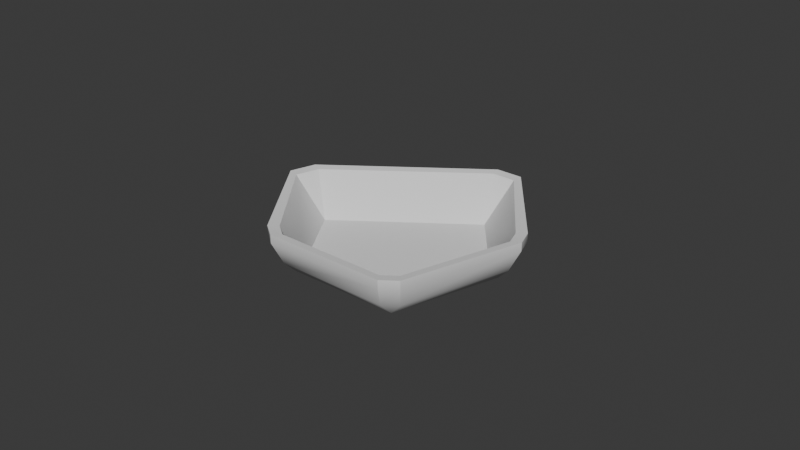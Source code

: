 # Source: weigh_boat_small.blend  (saved by Blender 4.1.23; exported with 4.5.12 LTS)
import bpy
from mathutils import Matrix  # noqa: F401  (used for matrix-valued properties, if any)

bpy.ops.wm.read_factory_settings(use_empty=True)
scene = bpy.context.scene
scene.name = 'Scene'

# ---- collections
col_collection = bpy.data.collections.new('Collection'); scene.collection.children.link(col_collection)

# ---- world
world_world = bpy.data.worlds.new('World'); scene.world = world_world
world_world.use_nodes = True; world_world.node_tree.nodes.clear()
_N = world_world.node_tree.nodes; _L = world_world.node_tree.links
n0 = _N.new('ShaderNodeOutputWorld'); n0.name = 'World Output'; n0.location = (300, 300)
n1 = _N.new('ShaderNodeBackground'); n1.name = 'Background'; n1.location = (10, 300)
n1.inputs[0].default_value = (0.05088, 0.05088, 0.05088, 1.0)
_L.new(n1.outputs[0], n0.inputs[0])
n0.is_active_output = True
world_world.color = (0.05088, 0.05088, 0.05088)
world_world.use_sun_shadow = False
world_world.sun_shadow_jitter_overblur = 0.0

# ---- meshes
me_cylinder = bpy.data.meshes.new('Cylinder')
me_cylinder.from_pydata([(0.007624, 0.03342, -0.007331), (0.007526, 0.0316, -0.006359), (0.0286, 0.009177, -0.007331), (0.02644, 0.008293, -0.006359), (0.0177, -0.02436, -0.007331), (0.01676, -0.02244, -0.006359), (-0.01757, -0.02436, -0.007331), (-0.01651, -0.02267, -0.006359), (-0.03415, 0.003073, -0.007331), (-0.03201, 0.002899, -0.006359), (0.03288, 0.007786, -0.002831), (0.03288, 0.007786, 0.006169), (0.02198, -0.02575, -0.002831), (0.02198, -0.02575, 0.006169), (0.0177, -0.02886, -0.002831), (0.0177, -0.02886, 0.006169), (-0.01757, -0.02886, -0.002831), (-0.01757, -0.02886, 0.006169), (-0.02185, -0.02575, -0.002831), (-0.02185, -0.02575, 0.006169), (-0.04041, 0.001037, -0.002831), (-0.04245, 0.00188, 0.006169), (0.003752, 0.03875, -0.002831), (0.003388, 0.04106, 0.006169), (-0.03802, 0.008403, -0.002831), (-0.04006, 0.009246, 0.006169), (0.0115, 0.03875, -0.002831), (0.01113, 0.04106, 0.006169), (0.03124, 0.01282, -0.002831), (0.03124, 0.01282, 0.006169), (0.03616, 0.008574, 0.003966), (0.03616, 0.008574, 0.006619), (0.02417, -0.02832, 0.003966), (0.02417, -0.02832, 0.006619), (0.01946, -0.03174, 0.003966), (0.01946, -0.03174, 0.006619), (-0.01933, -0.03174, 0.003966), (-0.01933, -0.03174, 0.006619), (-0.02404, -0.02832, 0.003966), (-0.02404, -0.02832, 0.006619), (-0.04522, 0.002191, 0.003966), (-0.04522, 0.002191, 0.006619), (0.003365, 0.04368, 0.003966), (0.003365, 0.04368, 0.006619), (-0.04259, 0.01029, 0.003966), (-0.04259, 0.01029, 0.006619), (0.01188, 0.04368, 0.003966), (0.01188, 0.04368, 0.006619), (0.03436, 0.01411, 0.003966), (0.03436, 0.01411, 0.006619)], [], [(28, 10, 2), (3, 5, 13, 11), (5, 7, 17, 15), (3, 1, 9, 7, 5), (8, 20, 24), (9, 1, 23, 25), (0, 2, 4, 6, 8), (23, 27, 47, 43), (29, 3, 11), (5, 15, 13), (4, 2, 10, 12), (15, 17, 37, 35), (4, 12, 14), (7, 19, 17), (6, 4, 14, 16), (28, 26, 46, 48), (8, 6, 18, 20), (7, 9, 21, 19), (16, 18, 6), (20, 18, 38, 40), (9, 25, 21), (23, 1, 27), (0, 8, 24, 22), (11, 13, 33, 31), (1, 3, 29, 27), (22, 26, 0), (2, 0, 26, 28), (16, 14, 34, 36), (12, 10, 30, 32), (21, 25, 45, 41), (24, 20, 40, 44), (10, 28, 48, 30), (30, 31, 33, 32), (34, 35, 37, 36), (38, 39, 41, 40), (44, 45, 43, 42), (46, 47, 49, 48), (32, 33, 35, 34), (36, 37, 39, 38), (40, 41, 45, 44), (47, 46, 42, 43), (49, 31, 30, 48), (14, 12, 32, 34), (19, 21, 41, 39), (27, 29, 49, 47), (22, 24, 44, 42), (29, 11, 31, 49), (13, 15, 35, 33), (26, 22, 42, 46), (25, 23, 43, 45), (17, 19, 39, 37), (18, 16, 36, 38)])
me_cylinder.polygons.foreach_set('use_smooth', [True] * 52)
_k = set([(0, 2), (0, 8), (0, 26), (1, 3), (1, 9), (1, 27), (2, 4), (3, 5), (4, 6), (5, 7), (6, 8), (7, 9), (8, 20), (9, 21), (9, 25), (10, 30), (11, 13), (11, 29), (12, 32), (13, 15), (14, 34), (15, 17), (16, 36), (17, 19), (19, 21), (20, 40), (21, 25), (22, 42), (23, 25), (23, 27), (24, 44), (26, 46), (27, 29), (30, 31), (31, 33), (31, 49), (32, 33), (33, 35), (34, 35), (35, 37), (36, 37), (37, 39), (39, 41), (40, 41), (40, 44), (41, 45), (42, 43), (42, 44), (42, 46), (43, 45), (43, 47), (44, 45), (46, 47), (47, 49)])
me_cylinder.attributes.new('sharp_edge', 'BOOLEAN', 'EDGE').data.foreach_set('value', [ (min(e.vertices), max(e.vertices)) in _k for e in me_cylinder.edges])
_uv = me_cylinder.uv_layers.new(name='UVMap')
_uv.uv.foreach_set('vector', [0.9783, 0.3242, 0.9783, 0.3242, 0.9783, 0.3242, 0.4783, 0.3242, 0.3911, 0.05584, 0.3911, 0.05584, 0.4783, 0.3242, 0.3911, 0.05584, 0.1089, 0.05584, 0.1089, 0.05584, 0.3911, 0.05584, 0.4783, 0.3242, 0.25, 0.49, 0.02175, 0.3242, 0.1089, 0.05584, 0.3911, 0.05584, 0.5217, 0.3242, 0.5217, 0.3242, 0.5217, 0.3242, 0.02175, 0.3242, 0.25, 0.49, 0.25, 0.49, 0.02175, 0.3242, 0.75, 0.49, 0.9783, 0.3242, 0.8911, 0.05584, 0.6089, 0.05584, 0.5217, 0.3242, 0.25, 0.49, 0.25, 0.49, 0.25, 0.49, 0.25, 0.49, 0.4783, 0.3242, 0.4783, 0.3242, 0.4783, 0.3242, 0.3911, 0.05584, 0.3911, 0.05584, 0.3911, 0.05584, 0.8911, 0.05584, 0.9783, 0.3242, 0.9783, 0.3242, 0.8911, 0.05584, 0.3911, 0.05584, 0.1089, 0.05584, 0.1089, 0.05584, 0.3911, 0.05584, 0.8911, 0.05584, 0.8911, 0.05584, 0.8911, 0.05584, 0.1089, 0.05584, 0.1089, 0.05584, 0.1089, 0.05584, 0.6089, 0.05584, 0.8911, 0.05584, 0.8911, 0.05584, 0.6089, 0.05584, 0.9783, 0.3242, 0.75, 0.49, 0.75, 0.49, 0.9783, 0.3242, 0.5217, 0.3242, 0.6089, 0.05584, 0.6089, 0.05584, 0.5217, 0.3242, 0.1089, 0.05584, 0.02175, 0.3242, 0.02175, 0.3242, 0.1089, 0.05584, 0.6089, 0.05584, 0.6089, 0.05584, 0.6089, 0.05584, 0.5217, 0.3242, 0.6089, 0.05584, 0.6089, 0.05584, 0.5217, 0.3242, 0.02175, 0.3242, 0.02175, 0.3242, 0.02175, 0.3242, 0.25, 0.49, 0.25, 0.49, 0.25, 0.49, 0.75, 0.49, 0.5217, 0.3242, 0.5217, 0.3242, 0.75, 0.49, 0.4783, 0.3242, 0.3911, 0.05584, 0.3911, 0.05584, 0.4783, 0.3242, 0.25, 0.49, 0.4783, 0.3242, 0.4783, 0.3242, 0.25, 0.49, 0.75, 0.49, 0.75, 0.49, 0.75, 0.49, 0.9783, 0.3242, 0.75, 0.49, 0.75, 0.49, 0.9783, 0.3242, 0.6089, 0.05584, 0.8911, 0.05584, 0.8911, 0.05584, 0.6089, 0.05584, 0.8911, 0.05584, 0.9783, 0.3242, 0.9783, 0.3242, 0.8911, 0.05584, 0.02175, 0.3242, 0.02175, 0.3242, 0.02175, 0.3242, 0.02175, 0.3242, 0.5217, 0.3242, 0.5217, 0.3242, 0.5217, 0.3242, 0.5217, 0.3242, 0.9783, 0.3242, 0.9783, 0.3242, 0.9783, 0.3242, 0.9783, 0.3242, 0.8, 0.5, 0.8, 1.0, 0.6, 1.0, 0.6, 0.5, 0.6, 0.5, 0.6, 1.0, 0.4, 1.0, 0.4, 0.5, 0.4, 0.5, 0.4, 1.0, 0.2, 1.0, 0.2, 0.5, 0.2, 0.5, 0.2, 1.0, 2.98e-08, 1.0, 2.98e-08, 0.5, 1.0, 0.5, 1.0, 1.0, 0.8, 1.0, 0.8, 0.5, 0.8911, 0.05584, 0.3911, 0.05584, 0.6, 1.0, 0.8911, 0.05584, 0.6089, 0.05584, 0.1089, 0.05584, 0.4, 1.0, 0.6089, 0.05584, 0.5217, 0.3242, 0.02175, 0.3242, 0.2, 1.0, 0.5217, 0.3242, 1.0, 1.0, 1.0, 0.5, 0.75, 0.49, 2.98e-08, 1.0, 0.8, 1.0, 0.8, 1.0, 0.9783, 0.3242, 0.8, 0.5, 0.8911, 0.05584, 0.8911, 0.05584, 0.8911, 0.05584, 0.8911, 0.05584, 0.1089, 0.05584, 0.02175, 0.3242, 0.02175, 0.3242, 0.1089, 0.05584, 0.25, 0.49, 0.4783, 0.3242, 0.4783, 0.3242, 0.25, 0.49, 0.75, 0.49, 0.5217, 0.3242, 0.5217, 0.3242, 0.75, 0.49, 0.4783, 0.3242, 0.4783, 0.3242, 0.4783, 0.3242, 0.4783, 0.3242, 0.3911, 0.05584, 0.3911, 0.05584, 0.3911, 0.05584, 0.3911, 0.05584, 0.75, 0.49, 0.75, 0.49, 0.75, 0.49, 0.75, 0.49, 0.02175, 0.3242, 0.25, 0.49, 0.25, 0.49, 0.02175, 0.3242, 0.1089, 0.05584, 0.1089, 0.05584, 0.1089, 0.05584, 0.1089, 0.05584, 0.6089, 0.05584, 0.6089, 0.05584, 0.6089, 0.05584, 0.6089, 0.05584])
me_cylinder.update()

# ---- objects
ob_cylinder = bpy.data.objects.new('Cylinder', me_cylinder)

# ---- transforms, parenting, visibility, modifiers, constraints
ob_cylinder.location = (0.0, 0.0, 0.0)

# ---- collection membership
col_collection.objects.link(ob_cylinder)

# ---- scene / render settings (as saved in the file)
scene.frame_start = 1; scene.frame_end = 250; scene.frame_set(48)
scene.render.engine = 'BLENDER_EEVEE_NEXT'
scene.cycles.sampling_pattern = 'TABULATED_SOBOL'
scene.eevee.ray_tracing_options.trace_max_roughness = 0.0
bpy.context.view_layer.update()

# ---- added for rendering (the .blend has no active camera and no usable light): camera, sun
cam_auto = bpy.data.cameras.new('AutoCamera')
cam_auto.lens = 50.0
cam_auto.sensor_width = 36.0
cam_auto.clip_end = 1000.0
ob_auto_camera = bpy.data.objects.new('AutoCamera', cam_auto)
scene.collection.objects.link(ob_auto_camera)
ob_auto_camera.location = (0.180514, -0.216085, 0.14768)
ob_auto_camera.rotation_euler = (1.09748, -7.21219e-08, 0.694738)
scene.camera = ob_auto_camera
light_auto_sun = bpy.data.lights.new('AutoSun', 'SUN')
light_auto_sun.energy = 3.0
light_auto_sun.angle = 0.0523599
ob_auto_sun = bpy.data.objects.new('AutoSun', light_auto_sun)
scene.collection.objects.link(ob_auto_sun)
ob_auto_sun.rotation_euler = (0.872665, 0.174533, 0.523599)
bpy.context.view_layer.update()
